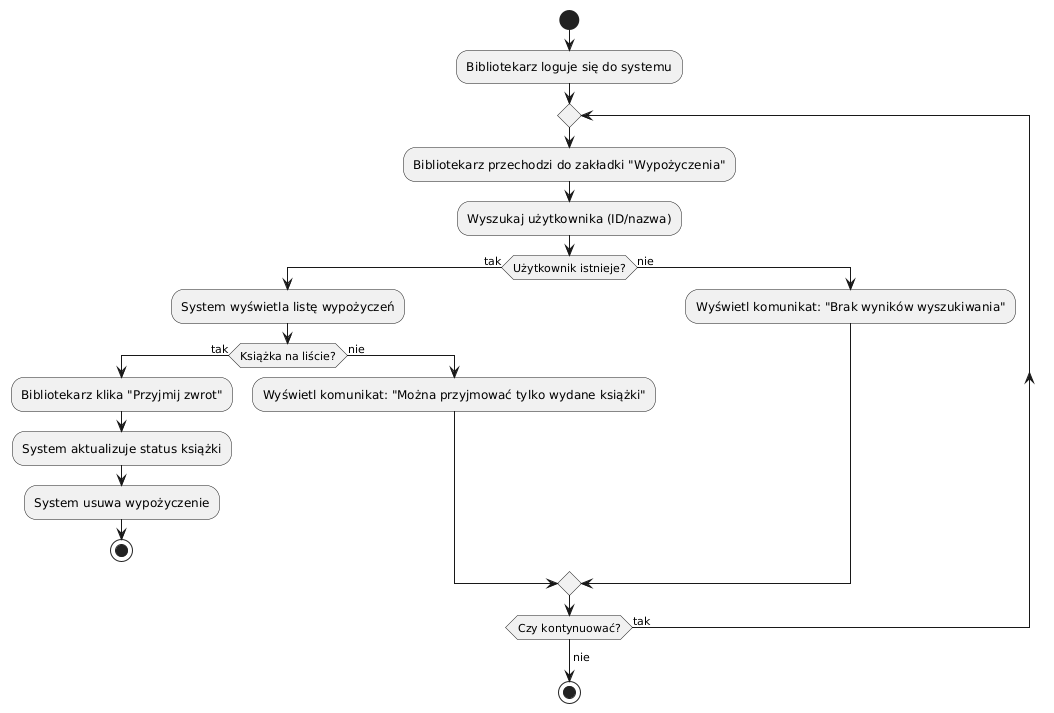

The diagram above was rendered by PlantUML. Its source (embedded in the PNG):
@startuml
start
:Bibliotekarz loguje się do systemu;
repeat
  :Bibliotekarz przechodzi do zakładki "Wypożyczenia";
  :Wyszukaj użytkownika (ID/nazwa);
  if (Użytkownik istnieje?) then (tak)
    :System wyświetla listę wypożyczeń;
    if (Książka na liście?) then (tak)
      :Bibliotekarz klika "Przyjmij zwrot";
      :System aktualizuje status książki;
      :System usuwa wypożyczenie;
      stop
    else (nie)
      :Wyświetl komunikat: "Można przyjmować tylko wydane książki";
    endif
  else (nie)
    :Wyświetl komunikat: "Brak wyników wyszukiwania";
  endif
repeat while (Czy kontynuować?) is (tak)
->nie;
stop
@enduml